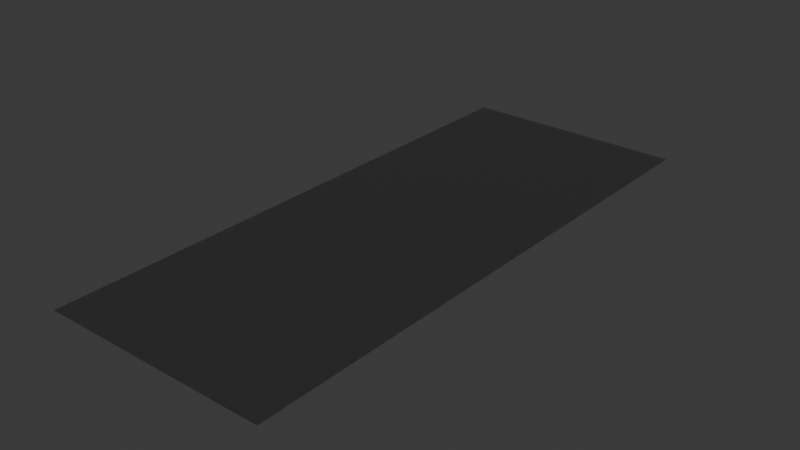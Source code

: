 # Source: Gerade.blend  (saved by Blender 4.0.36; exported with 4.5.12 LTS)
import bpy
from mathutils import Matrix  # noqa: F401  (used for matrix-valued properties, if any)

bpy.ops.wm.read_factory_settings(use_empty=True)
scene = bpy.context.scene
scene.name = 'Scene'

# ---- collections
col_collection = bpy.data.collections.new('Collection'); scene.collection.children.link(col_collection)

# ---- materials (node trees are filled in below, after node groups)
mat_material = bpy.data.materials.new('Material')
mat_material.alpha_threshold = 0.0
mat_material.use_transparent_shadow = False
mat_material.roughness = 0.5
mat_material.line_color = (0.0, 0.0, 0.0, 1.0)

# ---- material node trees
mat_material.use_nodes = True; mat_material.node_tree.nodes.clear()
_N = mat_material.node_tree.nodes; _L = mat_material.node_tree.links
n0 = _N.new('ShaderNodeOutputMaterial'); n0.name = 'Material Output'; n0.location = (300, 300)
n1 = _N.new('ShaderNodeBsdfPrincipled'); n1.name = 'Principled BSDF'; n1.location = (10, 300)
n1.inputs[0].default_value = (0.025, 0.025, 0.025, 1.0)
n1.inputs[2].default_value = 1.0
n1.inputs[3].default_value = 1.45
_L.new(n1.outputs[0], n0.inputs[0])
n0.is_active_output = True

# ---- world
world_world = bpy.data.worlds.new('World'); scene.world = world_world
world_world.use_nodes = True; world_world.node_tree.nodes.clear()
_N = world_world.node_tree.nodes; _L = world_world.node_tree.links
n0 = _N.new('ShaderNodeOutputWorld'); n0.name = 'World Output'; n0.location = (300, 300)
n1 = _N.new('ShaderNodeBackground'); n1.name = 'Background'; n1.location = (10, 300)
n1.inputs[0].default_value = (0.05088, 0.05088, 0.05088, 1.0)
_L.new(n1.outputs[0], n0.inputs[0])
n0.is_active_output = True
world_world.color = (0.05088, 0.05088, 0.05088)
world_world.use_sun_shadow = False
world_world.sun_shadow_jitter_overblur = 0.0

# ---- meshes
me_plane_001 = bpy.data.meshes.new('Plane.001')
me_plane_001.from_pydata([(-1.0, -1.0, 0.0), (1.0, -1.0, 0.0), (-1.0, 1.0, 0.0), (1.0, 1.0, 0.0)], [], [(0, 1, 3, 2)])
_uv = me_plane_001.uv_layers.new(name='UVMap')
_uv.uv.foreach_set('vector', [0.0, 0.0, 1.0, 0.0, 1.0, 1.0, 0.0, 1.0])
me_plane_001.materials.append(mat_material)
me_plane_001.update()

# ---- objects
ob_plane = bpy.data.objects.new('Plane', me_plane_001)

# ---- transforms, parenting, visibility, modifiers, constraints
ob_plane.location = (-0.1985, 0.2164, 6.676e-05)
ob_plane.scale = (10.0, 25.0, 1.0)

# ---- collection membership
col_collection.objects.link(ob_plane)

# ---- scene / render settings (as saved in the file)
scene.frame_start = 1; scene.frame_end = 250; scene.frame_set(1)
scene.render.engine = 'BLENDER_EEVEE_NEXT'
scene.cycles.sampling_pattern = 'TABULATED_SOBOL'
bpy.context.view_layer.update()

# ---- added for rendering (the .blend has no active camera and no usable light): camera, sun
cam_auto = bpy.data.cameras.new('AutoCamera')
cam_auto.lens = 50.0
cam_auto.sensor_width = 36.0
cam_auto.clip_end = 1000.0
ob_auto_camera = bpy.data.objects.new('AutoCamera', cam_auto)
scene.collection.objects.link(ob_auto_camera)
ob_auto_camera.location = (49.6264, -59.5734, 39.86)
ob_auto_camera.rotation_euler = (1.09748, -7.21219e-08, 0.694738)
scene.camera = ob_auto_camera
light_auto_sun = bpy.data.lights.new('AutoSun', 'SUN')
light_auto_sun.energy = 3.0
light_auto_sun.angle = 0.0523599
ob_auto_sun = bpy.data.objects.new('AutoSun', light_auto_sun)
scene.collection.objects.link(ob_auto_sun)
ob_auto_sun.rotation_euler = (0.872665, 0.174533, 0.523599)
bpy.context.view_layer.update()
